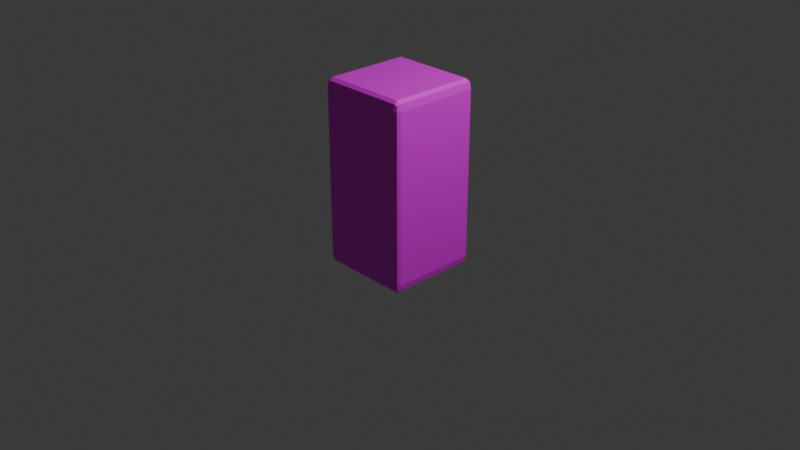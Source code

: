 # Source: wall.blend  (saved by Blender 4.4.32; exported with 4.5.12 LTS)
import bpy
from mathutils import Matrix  # noqa: F401  (used for matrix-valued properties, if any)

bpy.ops.wm.read_factory_settings(use_empty=True)
scene = bpy.context.scene
scene.name = 'Scene'

# ---- collections
col_collection = bpy.data.collections.new('Collection'); scene.collection.children.link(col_collection)

# ---- images (referenced by path relative to the original .blend; pixels are not part of the script)
import os
ASSET_DIR = os.environ.get("B2B_ASSET_DIR", "")  # directory of the original .blend (textures are referenced by path, not embedded)
HERE = os.path.dirname(os.path.abspath(__file__))  # packed textures are extracted next to this script under _unpacked/

def load_image(name, relpath, width, height, colorspace="sRGB"):
    """Load a texture the original file referenced (path relative to the .blend, or extracted next to this script)."""
    p = next((c for c in (os.path.join(HERE, relpath), os.path.join(ASSET_DIR, relpath)) if relpath and os.path.exists(c)), "")
    if p:
        img = bpy.data.images.load(p, check_existing=True)
        img.name = name
    else:  # same state as the original file: an image datablock whose file is absent (Cycles renders it pink)
        img = bpy.data.images.new(name, width, height)
        img.source = "FILE"
        img.filepath = "//" + (relpath or name)
    img.colorspace_settings.name = colorspace
    return img
img_dry_riverbed_rock_diff_1k_png = load_image('dry_riverbed_rock_diff_1k.png', 'dry_riverbed_rock_diff_1k.png', 1024, 1024, 'sRGB')

# ---- materials (node trees are filled in below, after node groups)
mat_material = bpy.data.materials.new('Material')
mat_material.alpha_threshold = 0.0
mat_material.roughness = 0.5
mat_material.line_color = (0.0, 0.0, 0.0, 1.0)

# ---- material node trees
mat_material.use_nodes = True; mat_material.node_tree.nodes.clear()
_N = mat_material.node_tree.nodes; _L = mat_material.node_tree.links
n0 = _N.new('ShaderNodeOutputMaterial'); n0.name = 'Material Output'; n0.location = (300, 300)
n1 = _N.new('ShaderNodeBsdfPrincipled'); n1.name = 'Principled BSDF'; n1.location = (10, 300)
n1.inputs[3].default_value = 1.45
n2 = _N.new('ShaderNodeTexImage'); n2.name = '画像テクスチャ'; n2.location = (-280, 280)
n2.image = img_dry_riverbed_rock_diff_1k_png
_L.new(n1.outputs[0], n0.inputs[0])
_L.new(n2.outputs[0], n1.inputs[0])
n0.is_active_output = True

# ---- world
world_world = bpy.data.worlds.new('World'); scene.world = world_world
world_world.use_nodes = True; world_world.node_tree.nodes.clear()
_N = world_world.node_tree.nodes; _L = world_world.node_tree.links
n0 = _N.new('ShaderNodeOutputWorld'); n0.name = 'World Output'; n0.location = (300, 300)
n1 = _N.new('ShaderNodeBackground'); n1.name = 'Background'; n1.location = (10, 300)
n1.inputs[0].default_value = (0.05088, 0.05088, 0.05088, 1.0)
_L.new(n1.outputs[0], n0.inputs[0])
n0.is_active_output = True
world_world.color = (0.05088, 0.05088, 0.05088)
world_world.sun_shadow_jitter_overblur = 0.0

# ---- cameras
cam_camera = bpy.data.cameras.new('Camera')
cam_camera.clip_end = 100.0
cam_camera.ortho_scale = 7.314

# ---- lights
light_light = bpy.data.lights.new('Light', 'POINT')
light_light.energy = 1000.0
light_light.shadow_soft_size = 0.1

# ---- meshes
me_cube = bpy.data.meshes.new('Cube')
me_cube.from_pydata([(0.9, 1.0, 0.9), (0.9, 0.9, 1.0), (1.0, 0.9, 0.9), (0.9, 0.9707, 0.9707), (0.9577, 0.9577, 0.9577), (0.9707, 0.9, 0.9707), (0.9707, 0.9707, 0.9), (0.9, 0.9, -1.0), (0.9, 1.0, -0.9), (1.0, 0.9, -0.9), (0.9, 0.9707, -0.9707), (0.9577, 0.9577, -0.9577), (0.9707, 0.9707, -0.9), (0.9707, 0.9, -0.9707), (1.0, -0.9, 0.9), (0.9, -0.9, 1.0), (0.9, -1.0, 0.9), (0.9707, -0.9, 0.9707), (0.9577, -0.9577, 0.9577), (0.9, -0.9707, 0.9707), (0.9707, -0.9707, 0.9), (1.0, -0.9, -0.9), (0.9, -1.0, -0.9), (0.9, -0.9, -1.0), (0.9707, -0.9707, -0.9), (0.9577, -0.9577, -0.9577), (0.9, -0.9707, -0.9707), (0.9707, -0.9, -0.9707), (-0.9, 1.0, 0.9), (-1.0, 0.9, 0.9), (-0.9, 0.9, 1.0), (-0.9707, 0.9707, 0.9), (-0.9577, 0.9577, 0.9577), (-0.9707, 0.9, 0.9707), (-0.9, 0.9707, 0.9707), (-1.0, 0.9, -0.9), (-0.9, 1.0, -0.9), (-0.9, 0.9, -1.0), (-0.9707, 0.9707, -0.9), (-0.9577, 0.9577, -0.9577), (-0.9, 0.9707, -0.9707), (-0.9707, 0.9, -0.9707), (-1.0, -0.9, 0.9), (-0.9, -1.0, 0.9), (-0.9, -0.9, 1.0), (-0.9707, -0.9707, 0.9), (-0.9577, -0.9577, 0.9577), (-0.9, -0.9707, 0.9707), (-0.9707, -0.9, 0.9707), (-0.9, -0.9, -1.0), (-0.9, -1.0, -0.9), (-1.0, -0.9, -0.9), (-0.9, -0.9707, -0.9707), (-0.9577, -0.9577, -0.9577), (-0.9707, -0.9707, -0.9), (-0.9707, -0.9, -0.9707)], [], [(37, 7, 23, 49), (51, 42, 29, 35), (22, 16, 43, 50), (1, 30, 44, 15), (9, 2, 14, 21), (0, 3, 4, 6), (1, 5, 4, 3), (2, 6, 4, 5), (7, 10, 11, 13), (8, 12, 11, 10), (9, 13, 11, 12), (14, 17, 18, 20), (15, 19, 18, 17), (16, 20, 18, 19), (21, 24, 25, 27), (22, 26, 25, 24), (23, 27, 25, 26), (28, 31, 32, 34), (29, 33, 32, 31), (30, 34, 32, 33), (35, 38, 39, 41), (36, 40, 39, 38), (37, 41, 39, 40), (42, 45, 46, 48), (43, 47, 46, 45), (44, 48, 46, 47), (49, 52, 53, 55), (50, 54, 53, 52), (51, 55, 53, 54), (37, 49, 55, 41), (41, 55, 51, 35), (7, 37, 40, 10), (10, 40, 36, 8), (2, 9, 12, 6), (6, 12, 8, 0), (50, 43, 45, 54), (54, 45, 42, 51), (16, 22, 24, 20), (20, 24, 21, 14), (28, 36, 38, 31), (31, 38, 35, 29), (15, 44, 47, 19), (19, 47, 43, 16), (1, 15, 17, 5), (5, 17, 14, 2), (49, 23, 26, 52), (52, 26, 22, 50), (44, 30, 33, 48), (48, 33, 29, 42), (30, 1, 3, 34), (34, 3, 0, 28), (23, 7, 13, 27), (27, 13, 9, 21), (36, 28, 0, 8)])
_uv = me_cube.uv_layers.new(name='UVMap')
_uv.uv.foreach_set('vector', [0.1375, 0.5125, 0.3625, 0.5125, 0.3625, 0.7375, 0.1375, 0.7375, 0.3875, 0.0125, 0.6125, 0.0125, 0.6125, 0.2375, 0.3875, 0.2375, 0.3875, 0.7625, 0.6125, 0.7625, 0.6125, 0.9875, 0.3875, 0.9875, 0.6375, 0.5125, 0.8625, 0.5125, 0.8625, 0.7375, 0.6375, 0.7375, 0.3875, 0.5125, 0.6125, 0.5125, 0.6125, 0.7375, 0.3875, 0.7375, 0.6125, 0.4875, 0.625, 0.4875, 0.6232, 0.5, 0.6125, 0.5, 0.6375, 0.5125, 0.625, 0.5125, 0.6232, 0.5, 0.6375, 0.5, 0.6125, 0.5125, 0.6125, 0.5, 0.6232, 0.5, 0.625, 0.5125, 0.3625, 0.5125, 0.3625, 0.5, 0.375, 0.5018, 0.375, 0.5125, 0.3875, 0.4875, 0.3875, 0.5, 0.375, 0.5018, 0.375, 0.4875, 0.3875, 0.5125, 0.375, 0.5125, 0.375, 0.5018, 0.3875, 0.5, 0.6125, 0.7375, 0.625, 0.7375, 0.625, 0.7482, 0.6125, 0.75, 0.6375, 0.7375, 0.6375, 0.75, 0.625, 0.7482, 0.625, 0.7375, 0.6125, 0.7625, 0.6125, 0.75, 0.625, 0.7482, 0.625, 0.7625, 0.3875, 0.7375, 0.3875, 0.75, 0.3768, 0.75, 0.375, 0.7375, 0.3875, 0.7625, 0.375, 0.7625, 0.3768, 0.75, 0.3875, 0.75, 0.3625, 0.7375, 0.375, 0.7375, 0.3768, 0.75, 0.3625, 0.75, 0.6125, 0.2625, 0.6125, 0.25, 0.6197, 0.25, 0.625, 0.2625, 0.6125, 0.2375, 0.625, 0.2375, 0.625, 0.2447, 0.6125, 0.25, 0.8625, 0.5125, 0.8625, 0.5, 0.8697, 0.5, 0.875, 0.5125, 0.3875, 0.2375, 0.3875, 0.25, 0.3803, 0.25, 0.375, 0.2375, 0.3875, 0.2625, 0.375, 0.2625, 0.375, 0.2553, 0.3875, 0.25, 0.1375, 0.5125, 0.125, 0.5125, 0.125, 0.5053, 0.1375, 0.5, 0.6125, 0.0125, 0.6125, 0.0, 0.6197, 0.0, 0.625, 0.0125, 0.6125, 0.9875, 0.625, 0.9875, 0.625, 0.9947, 0.6125, 1.0, 0.8625, 0.7375, 0.875, 0.7375, 0.875, 0.7447, 0.8625, 0.75, 0.1375, 0.7375, 0.1375, 0.75, 0.1303, 0.75, 0.125, 0.7375, 0.3875, 0.9875, 0.3875, 1.0, 0.3803, 1.0, 0.375, 0.9875, 0.3875, 0.0125, 0.375, 0.0125, 0.375, 0.005283, 0.3875, 0.0, 0.1375, 0.5125, 0.1375, 0.7375, 0.125, 0.7375, 0.125, 0.5125, 0.375, 0.2375, 0.375, 0.0125, 0.3875, 0.0125, 0.3875, 0.2375, 0.3625, 0.5125, 0.1375, 0.5125, 0.1375, 0.5, 0.3625, 0.5, 0.375, 0.4875, 0.375, 0.2625, 0.3875, 0.2625, 0.3875, 0.4875, 0.6125, 0.5125, 0.3875, 0.5125, 0.3875, 0.5, 0.6125, 0.5, 0.6125, 0.5, 0.3875, 0.5, 0.3875, 0.4875, 0.6125, 0.4875, 0.3875, 0.9875, 0.6125, 0.9875, 0.6125, 1.0, 0.3875, 1.0, 0.3875, 0.0, 0.6125, 0.0, 0.6125, 0.0125, 0.3875, 0.0125, 0.6125, 0.7625, 0.3875, 0.7625, 0.3875, 0.75, 0.6125, 0.75, 0.6125, 0.75, 0.3875, 0.75, 0.3875, 0.7375, 0.6125, 0.7375, 0.6125, 0.2625, 0.3875, 0.2625, 0.3875, 0.25, 0.6125, 0.25, 0.6125, 0.25, 0.3875, 0.25, 0.3875, 0.2375, 0.6125, 0.2375, 0.6375, 0.7375, 0.8625, 0.7375, 0.8625, 0.75, 0.6375, 0.75, 0.625, 0.7625, 0.625, 0.9875, 0.6125, 0.9875, 0.6125, 0.7625, 0.6375, 0.5125, 0.6375, 0.7375, 0.625, 0.7375, 0.625, 0.5125, 0.625, 0.5125, 0.625, 0.7375, 0.6125, 0.7375, 0.6125, 0.5125, 0.1375, 0.7375, 0.3625, 0.7375, 0.3625, 0.75, 0.1375, 0.75, 0.375, 0.9875, 0.375, 0.7625, 0.3875, 0.7625, 0.3875, 0.9875, 0.8625, 0.7375, 0.8625, 0.5125, 0.875, 0.5125, 0.875, 0.7375, 0.625, 0.0125, 0.625, 0.2375, 0.6125, 0.2375, 0.6125, 0.0125, 0.8625, 0.5125, 0.6375, 0.5125, 0.6375, 0.5, 0.8625, 0.5, 0.625, 0.2625, 0.625, 0.4875, 0.6125, 0.4875, 0.6125, 0.2625, 0.3625, 0.7375, 0.3625, 0.5125, 0.375, 0.5125, 0.375, 0.7375, 0.375, 0.7375, 0.375, 0.5125, 0.3875, 0.5125, 0.3875, 0.7375, 0.3875, 0.2625, 0.6125, 0.2625, 0.6125, 0.4875, 0.3875, 0.4875])
me_cube.materials.append(mat_material)
me_cube.use_mirror_vertex_groups = False
me_cube.update()

# ---- objects
ob_cube = bpy.data.objects.new('Cube', me_cube)
ob_light = bpy.data.objects.new('Light', light_light)
ob_camera = bpy.data.objects.new('Camera', cam_camera)

# ---- transforms, parenting, visibility, modifiers, constraints
ob_cube.location = (0.0, 0.0, 0.5)
ob_cube.scale = (0.5, 0.5, 1.0)
ob_cube.lock_rotations_4d = False
ob_cube.empty_display_type = 'ARROWS'
ob_cube.lineart.crease_threshold = 0.0
ob_light.location = (4.076, 1.005, 5.904)
ob_light.rotation_euler = (0.6503, 0.05522, 1.866)
ob_light.lock_rotations_4d = False
ob_light.empty_display_type = 'ARROWS'
ob_light.color = (0.0, 0.0, 0.0, 0.0)
ob_light.lineart.crease_threshold = 0.0
ob_camera.location = (7.359, -6.926, 4.958)
ob_camera.rotation_euler = (1.109, 0.0, 0.8149)
ob_camera.lock_rotations_4d = False
ob_camera.empty_display_type = 'ARROWS'
ob_camera.color = (0.0, 0.0, 0.0, 0.0)
ob_camera.display_type = 'WIRE'
ob_camera.lineart.crease_threshold = 0.0

# ---- collection membership
col_collection.objects.link(ob_cube)
col_collection.objects.link(ob_light)
col_collection.objects.link(ob_camera)

# ---- scene / render settings (as saved in the file)
scene.camera = ob_camera
scene.frame_start = 1; scene.frame_end = 250; scene.frame_set(1)
scene.render.engine = 'BLENDER_EEVEE_NEXT'
bpy.context.view_layer.update()
